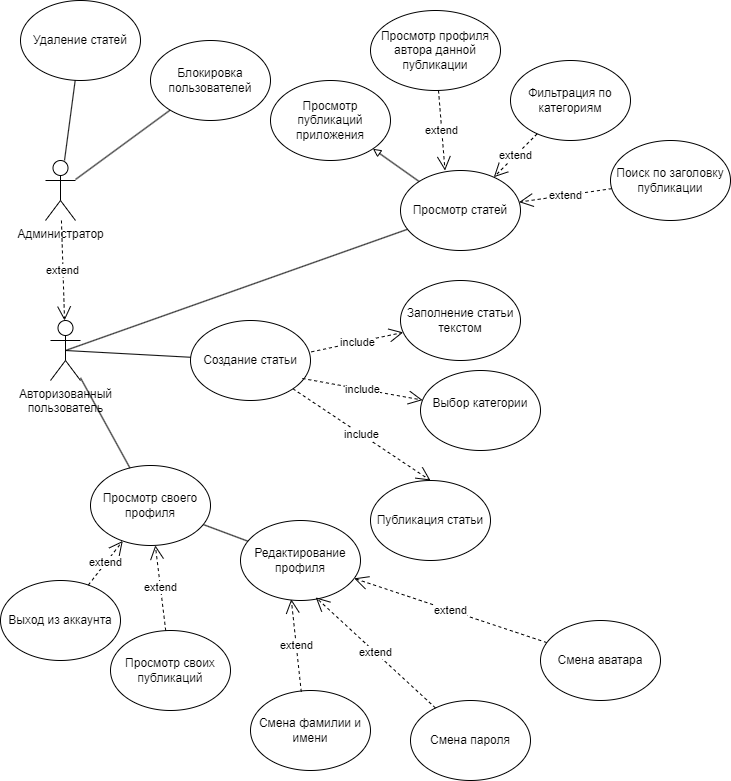

The diagram above was exported from draw.io. Its source (the exported page's mxGraphModel, read from the mxfile embedded in the PNG):
<mxGraphModel dx="874" dy="468" grid="1" gridSize="10" guides="1" tooltips="1" connect="1" arrows="1" fold="1" page="1" pageScale="1" pageWidth="827" pageHeight="1169" math="0" shadow="0">
  <root>
    <mxCell id="0" />
    <mxCell id="1" parent="0" />
    <mxCell id="Xtmyt_zyF3DtYpXmK8gg-5" value="Авторизованный&lt;br&gt;пользователь&lt;div&gt;&lt;br&gt;&lt;/div&gt;" style="shape=umlActor;verticalLabelPosition=bottom;verticalAlign=top;html=1;outlineConnect=0;" parent="1" vertex="1">
      <mxGeometry x="80" y="360" width="30" height="60" as="geometry" />
    </mxCell>
    <mxCell id="Xtmyt_zyF3DtYpXmK8gg-9" value="Создание статьи" style="ellipse;whiteSpace=wrap;html=1;" parent="1" vertex="1">
      <mxGeometry x="220" y="360" width="120" height="80" as="geometry" />
    </mxCell>
    <mxCell id="Xtmyt_zyF3DtYpXmK8gg-10" value="Выбор категории&lt;div&gt;&lt;br&gt;&lt;/div&gt;" style="ellipse;whiteSpace=wrap;html=1;" parent="1" vertex="1">
      <mxGeometry x="450" y="410" width="120" height="80" as="geometry" />
    </mxCell>
    <mxCell id="Xtmyt_zyF3DtYpXmK8gg-11" value="Заполнение статьи&lt;br&gt;текстом" style="ellipse;whiteSpace=wrap;html=1;" parent="1" vertex="1">
      <mxGeometry x="430" y="320" width="120" height="80" as="geometry" />
    </mxCell>
    <mxCell id="Xtmyt_zyF3DtYpXmK8gg-14" value="include" style="endArrow=open;endSize=12;dashed=1;html=1;rounded=0;exitX=0.932;exitY=0.725;exitDx=0;exitDy=0;exitPerimeter=0;" parent="1" source="Xtmyt_zyF3DtYpXmK8gg-9" target="Xtmyt_zyF3DtYpXmK8gg-10" edge="1">
      <mxGeometry width="160" relative="1" as="geometry">
        <mxPoint x="350" y="420" as="sourcePoint" />
        <mxPoint x="510" y="420" as="targetPoint" />
      </mxGeometry>
    </mxCell>
    <mxCell id="Xtmyt_zyF3DtYpXmK8gg-15" value="include" style="endArrow=open;endSize=12;dashed=1;html=1;rounded=0;exitX=1.007;exitY=0.392;exitDx=0;exitDy=0;exitPerimeter=0;" parent="1" source="Xtmyt_zyF3DtYpXmK8gg-9" target="Xtmyt_zyF3DtYpXmK8gg-11" edge="1">
      <mxGeometry width="160" relative="1" as="geometry">
        <mxPoint x="365" y="365.5" as="sourcePoint" />
        <mxPoint x="434" y="434.5" as="targetPoint" />
      </mxGeometry>
    </mxCell>
    <mxCell id="Xtmyt_zyF3DtYpXmK8gg-16" value="Публикация статьи" style="ellipse;whiteSpace=wrap;html=1;" parent="1" vertex="1">
      <mxGeometry x="400" y="520" width="120" height="80" as="geometry" />
    </mxCell>
    <mxCell id="Xtmyt_zyF3DtYpXmK8gg-17" value="include" style="endArrow=open;endSize=12;dashed=1;html=1;rounded=0;entryX=0.5;entryY=0;entryDx=0;entryDy=0;" parent="1" source="Xtmyt_zyF3DtYpXmK8gg-9" target="Xtmyt_zyF3DtYpXmK8gg-16" edge="1">
      <mxGeometry width="160" relative="1" as="geometry">
        <mxPoint x="254" y="460" as="sourcePoint" />
        <mxPoint x="323" y="529" as="targetPoint" />
      </mxGeometry>
    </mxCell>
    <mxCell id="Xtmyt_zyF3DtYpXmK8gg-20" value="" style="endArrow=none;html=1;rounded=0;exitX=0.5;exitY=0.5;exitDx=0;exitDy=0;exitPerimeter=0;" parent="1" source="Xtmyt_zyF3DtYpXmK8gg-5" target="Xtmyt_zyF3DtYpXmK8gg-9" edge="1">
      <mxGeometry width="50" height="50" relative="1" as="geometry">
        <mxPoint x="410" y="330" as="sourcePoint" />
        <mxPoint x="460" y="280" as="targetPoint" />
      </mxGeometry>
    </mxCell>
    <mxCell id="Xtmyt_zyF3DtYpXmK8gg-22" value="Просмотр статей" style="ellipse;whiteSpace=wrap;html=1;" parent="1" vertex="1">
      <mxGeometry x="430" y="210" width="120" height="80" as="geometry" />
    </mxCell>
    <mxCell id="Xtmyt_zyF3DtYpXmK8gg-23" value="" style="endArrow=none;html=1;rounded=0;exitX=0.5;exitY=0.5;exitDx=0;exitDy=0;exitPerimeter=0;" parent="1" source="Xtmyt_zyF3DtYpXmK8gg-5" target="Xtmyt_zyF3DtYpXmK8gg-22" edge="1">
      <mxGeometry width="50" height="50" relative="1" as="geometry">
        <mxPoint x="390" y="430" as="sourcePoint" />
        <mxPoint x="440" y="380" as="targetPoint" />
      </mxGeometry>
    </mxCell>
    <mxCell id="Xtmyt_zyF3DtYpXmK8gg-24" value="Фильтрация по категориям" style="ellipse;whiteSpace=wrap;html=1;" parent="1" vertex="1">
      <mxGeometry x="540" y="100" width="120" height="80" as="geometry" />
    </mxCell>
    <mxCell id="Xtmyt_zyF3DtYpXmK8gg-25" value="extend" style="endArrow=open;endSize=12;dashed=1;html=1;rounded=0;" parent="1" source="Xtmyt_zyF3DtYpXmK8gg-24" target="Xtmyt_zyF3DtYpXmK8gg-22" edge="1">
      <mxGeometry width="160" relative="1" as="geometry">
        <mxPoint x="540" y="150" as="sourcePoint" />
        <mxPoint x="700" y="150" as="targetPoint" />
      </mxGeometry>
    </mxCell>
    <mxCell id="Xtmyt_zyF3DtYpXmK8gg-27" value="Поиск по заголовку публикации" style="ellipse;whiteSpace=wrap;html=1;" parent="1" vertex="1">
      <mxGeometry x="640" y="180" width="120" height="80" as="geometry" />
    </mxCell>
    <mxCell id="Xtmyt_zyF3DtYpXmK8gg-28" value="extend" style="endArrow=open;endSize=12;dashed=1;html=1;rounded=0;" parent="1" source="Xtmyt_zyF3DtYpXmK8gg-27" target="Xtmyt_zyF3DtYpXmK8gg-22" edge="1">
      <mxGeometry width="160" relative="1" as="geometry">
        <mxPoint x="584" y="146" as="sourcePoint" />
        <mxPoint x="526" y="224" as="targetPoint" />
      </mxGeometry>
    </mxCell>
    <mxCell id="Xtmyt_zyF3DtYpXmK8gg-29" value="Редактирование профиля" style="ellipse;whiteSpace=wrap;html=1;" parent="1" vertex="1">
      <mxGeometry x="270" y="560" width="120" height="80" as="geometry" />
    </mxCell>
    <mxCell id="Xtmyt_zyF3DtYpXmK8gg-30" value="" style="endArrow=none;html=1;rounded=0;" parent="1" source="RvXLnFnUyh8eccarcsDj-4" target="Xtmyt_zyF3DtYpXmK8gg-29" edge="1">
      <mxGeometry width="50" height="50" relative="1" as="geometry">
        <mxPoint x="105" y="400" as="sourcePoint" />
        <mxPoint x="248" y="438" as="targetPoint" />
      </mxGeometry>
    </mxCell>
    <mxCell id="Xtmyt_zyF3DtYpXmK8gg-31" value="Смена аватара" style="ellipse;whiteSpace=wrap;html=1;" parent="1" vertex="1">
      <mxGeometry x="570" y="660" width="120" height="80" as="geometry" />
    </mxCell>
    <mxCell id="Xtmyt_zyF3DtYpXmK8gg-32" value="extend" style="endArrow=open;endSize=12;dashed=1;html=1;rounded=0;" parent="1" source="Xtmyt_zyF3DtYpXmK8gg-31" target="Xtmyt_zyF3DtYpXmK8gg-29" edge="1">
      <mxGeometry width="160" relative="1" as="geometry">
        <mxPoint x="368" y="660" as="sourcePoint" />
        <mxPoint x="260" y="690" as="targetPoint" />
      </mxGeometry>
    </mxCell>
    <mxCell id="Xtmyt_zyF3DtYpXmK8gg-33" value="Смена фамилии и имени" style="ellipse;whiteSpace=wrap;html=1;" parent="1" vertex="1">
      <mxGeometry x="280" y="730" width="120" height="80" as="geometry" />
    </mxCell>
    <mxCell id="Xtmyt_zyF3DtYpXmK8gg-35" value="extend" style="endArrow=open;endSize=12;dashed=1;html=1;rounded=0;entryX=0.423;entryY=0.984;entryDx=0;entryDy=0;exitX=0.423;exitY=0.017;exitDx=0;exitDy=0;exitPerimeter=0;entryPerimeter=0;" parent="1" source="Xtmyt_zyF3DtYpXmK8gg-33" target="Xtmyt_zyF3DtYpXmK8gg-29" edge="1">
      <mxGeometry width="160" relative="1" as="geometry">
        <mxPoint x="190" y="732" as="sourcePoint" />
        <mxPoint x="203" y="630" as="targetPoint" />
      </mxGeometry>
    </mxCell>
    <mxCell id="Xtmyt_zyF3DtYpXmK8gg-36" value="Смена пароля" style="ellipse;whiteSpace=wrap;html=1;" parent="1" vertex="1">
      <mxGeometry x="440" y="740" width="120" height="80" as="geometry" />
    </mxCell>
    <mxCell id="Xtmyt_zyF3DtYpXmK8gg-37" value="extend" style="endArrow=open;endSize=12;dashed=1;html=1;rounded=0;entryX=0.627;entryY=0.961;entryDx=0;entryDy=0;entryPerimeter=0;" parent="1" source="Xtmyt_zyF3DtYpXmK8gg-36" target="Xtmyt_zyF3DtYpXmK8gg-29" edge="1">
      <mxGeometry width="160" relative="1" as="geometry">
        <mxPoint x="260" y="710" as="sourcePoint" />
        <mxPoint x="220" y="608" as="targetPoint" />
      </mxGeometry>
    </mxCell>
    <mxCell id="RvXLnFnUyh8eccarcsDj-1" value="Просмотр профиля автора данной публикации" style="ellipse;whiteSpace=wrap;html=1;" parent="1" vertex="1">
      <mxGeometry x="400" y="50" width="130" height="80" as="geometry" />
    </mxCell>
    <mxCell id="RvXLnFnUyh8eccarcsDj-3" value="extend" style="endArrow=open;endSize=12;dashed=1;html=1;rounded=0;entryX=0.371;entryY=0;entryDx=0;entryDy=0;entryPerimeter=0;" parent="1" source="RvXLnFnUyh8eccarcsDj-1" target="Xtmyt_zyF3DtYpXmK8gg-22" edge="1">
      <mxGeometry width="160" relative="1" as="geometry">
        <mxPoint x="577" y="183" as="sourcePoint" />
        <mxPoint x="533" y="227" as="targetPoint" />
      </mxGeometry>
    </mxCell>
    <mxCell id="RvXLnFnUyh8eccarcsDj-4" value="Просмотр своего профиля" style="ellipse;whiteSpace=wrap;html=1;" parent="1" vertex="1">
      <mxGeometry x="120" y="505" width="120" height="80" as="geometry" />
    </mxCell>
    <mxCell id="RvXLnFnUyh8eccarcsDj-5" value="" style="endArrow=none;html=1;rounded=0;" parent="1" source="Xtmyt_zyF3DtYpXmK8gg-5" target="RvXLnFnUyh8eccarcsDj-4" edge="1">
      <mxGeometry width="50" height="50" relative="1" as="geometry">
        <mxPoint y="482" as="sourcePoint" />
        <mxPoint x="190" y="640" as="targetPoint" />
      </mxGeometry>
    </mxCell>
    <mxCell id="RvXLnFnUyh8eccarcsDj-6" value="Выход из аккаунта" style="ellipse;whiteSpace=wrap;html=1;" parent="1" vertex="1">
      <mxGeometry x="30" y="620" width="120" height="80" as="geometry" />
    </mxCell>
    <mxCell id="RvXLnFnUyh8eccarcsDj-8" value="extend" style="endArrow=open;endSize=12;dashed=1;html=1;rounded=0;" parent="1" source="RvXLnFnUyh8eccarcsDj-6" target="RvXLnFnUyh8eccarcsDj-4" edge="1">
      <mxGeometry width="160" relative="1" as="geometry">
        <mxPoint x="211" y="691" as="sourcePoint" />
        <mxPoint x="298" y="638" as="targetPoint" />
      </mxGeometry>
    </mxCell>
    <mxCell id="RvXLnFnUyh8eccarcsDj-9" value="Просмотр своих публикаций" style="ellipse;whiteSpace=wrap;html=1;" parent="1" vertex="1">
      <mxGeometry x="140" y="670" width="120" height="80" as="geometry" />
    </mxCell>
    <mxCell id="RvXLnFnUyh8eccarcsDj-10" value="extend" style="endArrow=open;endSize=12;dashed=1;html=1;rounded=0;" parent="1" source="RvXLnFnUyh8eccarcsDj-9" target="RvXLnFnUyh8eccarcsDj-4" edge="1">
      <mxGeometry width="160" relative="1" as="geometry">
        <mxPoint x="124" y="653" as="sourcePoint" />
        <mxPoint x="166" y="592" as="targetPoint" />
      </mxGeometry>
    </mxCell>
    <mxCell id="9vSzs7skY2OnQ9i87cZm-1" value="Просмотр публикаций приложения" style="ellipse;whiteSpace=wrap;html=1;" parent="1" vertex="1">
      <mxGeometry x="300" y="120" width="120" height="80" as="geometry" />
    </mxCell>
    <mxCell id="rEh69nOnVViqnOBZHA03-1" value="" style="endArrow=block;html=1;rounded=0;entryX=1;entryY=1;entryDx=0;entryDy=0;endFill=0;" edge="1" parent="1" source="Xtmyt_zyF3DtYpXmK8gg-22" target="9vSzs7skY2OnQ9i87cZm-1">
      <mxGeometry width="50" height="50" relative="1" as="geometry">
        <mxPoint x="600" y="480" as="sourcePoint" />
        <mxPoint x="650" y="430" as="targetPoint" />
      </mxGeometry>
    </mxCell>
    <mxCell id="rEh69nOnVViqnOBZHA03-2" value="&lt;div&gt;Администратор&lt;/div&gt;" style="shape=umlActor;verticalLabelPosition=bottom;verticalAlign=top;html=1;outlineConnect=0;" vertex="1" parent="1">
      <mxGeometry x="75" y="200" width="30" height="60" as="geometry" />
    </mxCell>
    <mxCell id="rEh69nOnVViqnOBZHA03-3" value="Удаление статей" style="ellipse;whiteSpace=wrap;html=1;" vertex="1" parent="1">
      <mxGeometry x="50" y="40" width="120" height="80" as="geometry" />
    </mxCell>
    <mxCell id="rEh69nOnVViqnOBZHA03-4" value="Блокировка пользователей" style="ellipse;whiteSpace=wrap;html=1;" vertex="1" parent="1">
      <mxGeometry x="180" y="80" width="120" height="80" as="geometry" />
    </mxCell>
    <mxCell id="rEh69nOnVViqnOBZHA03-5" value="" style="endArrow=none;html=1;rounded=0;" edge="1" parent="1" source="rEh69nOnVViqnOBZHA03-2" target="rEh69nOnVViqnOBZHA03-4">
      <mxGeometry width="50" height="50" relative="1" as="geometry">
        <mxPoint x="105" y="400" as="sourcePoint" />
        <mxPoint x="447" y="279" as="targetPoint" />
      </mxGeometry>
    </mxCell>
    <mxCell id="rEh69nOnVViqnOBZHA03-6" value="" style="endArrow=none;html=1;rounded=0;" edge="1" parent="1" source="rEh69nOnVViqnOBZHA03-2" target="rEh69nOnVViqnOBZHA03-3">
      <mxGeometry width="50" height="50" relative="1" as="geometry">
        <mxPoint x="90" y="155" as="sourcePoint" />
        <mxPoint x="176" y="183" as="targetPoint" />
      </mxGeometry>
    </mxCell>
    <mxCell id="rEh69nOnVViqnOBZHA03-7" value="extend" style="endArrow=open;endSize=12;dashed=1;html=1;rounded=0;" edge="1" parent="1" source="rEh69nOnVViqnOBZHA03-2" target="Xtmyt_zyF3DtYpXmK8gg-5">
      <mxGeometry width="160" relative="1" as="geometry">
        <mxPoint x="478" y="140" as="sourcePoint" />
        <mxPoint x="485" y="220" as="targetPoint" />
      </mxGeometry>
    </mxCell>
  </root>
</mxGraphModel>